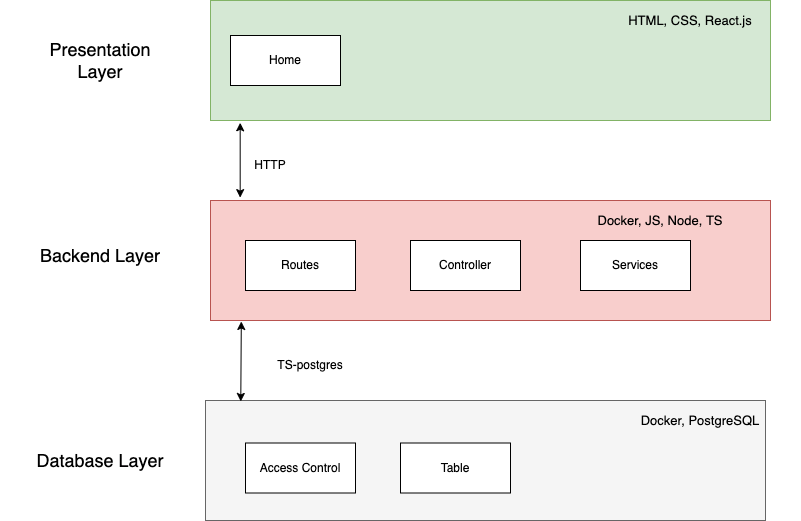

The diagram above was exported from draw.io. Its source (the exported page's mxGraphModel, read from the mxfile embedded in the PNG):
<mxGraphModel dx="2223" dy="1871" grid="1" gridSize="10" guides="1" tooltips="1" connect="1" arrows="1" fold="1" page="1" pageScale="1" pageWidth="827" pageHeight="1169" math="0" shadow="0">
  <root>
    <mxCell id="0" />
    <mxCell id="1" parent="0" />
    <mxCell id="SqEyZ1oB8w9U6TO7HexS-6" value="" style="rounded=0;whiteSpace=wrap;html=1;fillColor=#f8cecc;strokeColor=#b85450;" parent="1" vertex="1">
      <mxGeometry x="130" y="190" width="560" height="120" as="geometry" />
    </mxCell>
    <mxCell id="SqEyZ1oB8w9U6TO7HexS-1" value="Services" style="rounded=0;whiteSpace=wrap;html=1;" parent="1" vertex="1">
      <mxGeometry x="500" y="230" width="110" height="50" as="geometry" />
    </mxCell>
    <mxCell id="SqEyZ1oB8w9U6TO7HexS-4" value="Routes" style="rounded=0;whiteSpace=wrap;html=1;" parent="1" vertex="1">
      <mxGeometry x="165" y="230" width="110" height="50" as="geometry" />
    </mxCell>
    <mxCell id="SqEyZ1oB8w9U6TO7HexS-5" value="Controller" style="rounded=0;whiteSpace=wrap;html=1;" parent="1" vertex="1">
      <mxGeometry x="330" y="230" width="110" height="50" as="geometry" />
    </mxCell>
    <mxCell id="SqEyZ1oB8w9U6TO7HexS-8" value="HTTP" style="text;html=1;strokeColor=none;fillColor=none;align=center;verticalAlign=middle;whiteSpace=wrap;rounded=0;" parent="1" vertex="1">
      <mxGeometry x="160" y="140" width="60" height="30" as="geometry" />
    </mxCell>
    <mxCell id="SqEyZ1oB8w9U6TO7HexS-10" value="&lt;font style=&quot;font-size: 13px&quot;&gt;Docker, JS, Node, TS&lt;/font&gt;" style="text;html=1;strokeColor=none;fillColor=none;align=center;verticalAlign=middle;whiteSpace=wrap;rounded=0;" parent="1" vertex="1">
      <mxGeometry x="470" y="190" width="220" height="40" as="geometry" />
    </mxCell>
    <mxCell id="SqEyZ1oB8w9U6TO7HexS-11" value="&lt;font style=&quot;font-size: 18px&quot;&gt;Backend Layer&lt;/font&gt;" style="text;html=1;strokeColor=none;fillColor=none;align=center;verticalAlign=middle;whiteSpace=wrap;rounded=0;fontSize=13;" parent="1" vertex="1">
      <mxGeometry x="-80" y="230" width="200" height="30" as="geometry" />
    </mxCell>
    <mxCell id="SqEyZ1oB8w9U6TO7HexS-17" value="TS-postgres" style="text;html=1;strokeColor=none;fillColor=none;align=center;verticalAlign=middle;whiteSpace=wrap;rounded=0;" parent="1" vertex="1">
      <mxGeometry x="190" y="340" width="80" height="30" as="geometry" />
    </mxCell>
    <mxCell id="SqEyZ1oB8w9U6TO7HexS-18" value="Presentation Layer" style="text;html=1;strokeColor=none;fillColor=none;align=center;verticalAlign=middle;whiteSpace=wrap;rounded=0;fontSize=18;" parent="1" vertex="1">
      <mxGeometry x="-25" y="35" width="90" height="30" as="geometry" />
    </mxCell>
    <mxCell id="SqEyZ1oB8w9U6TO7HexS-19" value="Database Layer" style="text;html=1;strokeColor=none;fillColor=none;align=center;verticalAlign=middle;whiteSpace=wrap;rounded=0;fontSize=18;" parent="1" vertex="1">
      <mxGeometry x="-55" y="432.5" width="150" height="35" as="geometry" />
    </mxCell>
    <mxCell id="SqEyZ1oB8w9U6TO7HexS-20" value="" style="rounded=0;whiteSpace=wrap;html=1;fillColor=#f5f5f5;strokeColor=#666666;fontColor=#333333;" parent="1" vertex="1">
      <mxGeometry x="125" y="390" width="560" height="120" as="geometry" />
    </mxCell>
    <mxCell id="SqEyZ1oB8w9U6TO7HexS-21" value="" style="rounded=0;whiteSpace=wrap;html=1;fillColor=#d5e8d4;strokeColor=#82b366;" parent="1" vertex="1">
      <mxGeometry x="130" y="-10" width="560" height="120" as="geometry" />
    </mxCell>
    <mxCell id="SqEyZ1oB8w9U6TO7HexS-22" value="" style="endArrow=classic;startArrow=classic;html=1;rounded=0;fontSize=18;entryX=0.053;entryY=1.019;entryDx=0;entryDy=0;entryPerimeter=0;exitX=0.053;exitY=-0.024;exitDx=0;exitDy=0;exitPerimeter=0;" parent="1" source="SqEyZ1oB8w9U6TO7HexS-6" target="SqEyZ1oB8w9U6TO7HexS-21" edge="1">
      <mxGeometry width="50" height="50" relative="1" as="geometry">
        <mxPoint x="160" y="180" as="sourcePoint" />
        <mxPoint x="160" y="120" as="targetPoint" />
      </mxGeometry>
    </mxCell>
    <mxCell id="SqEyZ1oB8w9U6TO7HexS-23" value="" style="endArrow=classic;startArrow=classic;html=1;rounded=0;fontSize=18;entryX=0.055;entryY=1.008;entryDx=0;entryDy=0;entryPerimeter=0;exitX=0.063;exitY=0.008;exitDx=0;exitDy=0;exitPerimeter=0;" parent="1" source="SqEyZ1oB8w9U6TO7HexS-20" target="SqEyZ1oB8w9U6TO7HexS-6" edge="1">
      <mxGeometry width="50" height="50" relative="1" as="geometry">
        <mxPoint x="130" y="370" as="sourcePoint" />
        <mxPoint x="180" y="320" as="targetPoint" />
      </mxGeometry>
    </mxCell>
    <mxCell id="SqEyZ1oB8w9U6TO7HexS-24" value="Access Control" style="rounded=0;whiteSpace=wrap;html=1;" parent="1" vertex="1">
      <mxGeometry x="165" y="432.5" width="110" height="50" as="geometry" />
    </mxCell>
    <mxCell id="SqEyZ1oB8w9U6TO7HexS-25" value="Table" style="rounded=0;whiteSpace=wrap;html=1;" parent="1" vertex="1">
      <mxGeometry x="320" y="432.5" width="110" height="50" as="geometry" />
    </mxCell>
    <mxCell id="SqEyZ1oB8w9U6TO7HexS-27" value="&lt;font style=&quot;font-size: 13px&quot;&gt;Docker, PostgreSQL&lt;/font&gt;" style="text;html=1;strokeColor=none;fillColor=none;align=center;verticalAlign=middle;whiteSpace=wrap;rounded=0;" parent="1" vertex="1">
      <mxGeometry x="520" y="390" width="200" height="40" as="geometry" />
    </mxCell>
    <mxCell id="SqEyZ1oB8w9U6TO7HexS-28" value="&lt;span style=&quot;font-size: 13px&quot;&gt;HTML, CSS, React.js&lt;/span&gt;" style="text;html=1;strokeColor=none;fillColor=none;align=center;verticalAlign=middle;whiteSpace=wrap;rounded=0;" parent="1" vertex="1">
      <mxGeometry x="510" y="-10" width="200" height="40" as="geometry" />
    </mxCell>
    <mxCell id="SqEyZ1oB8w9U6TO7HexS-30" value="Home" style="rounded=0;whiteSpace=wrap;html=1;" parent="1" vertex="1">
      <mxGeometry x="150" y="25" width="110" height="50" as="geometry" />
    </mxCell>
  </root>
</mxGraphModel>